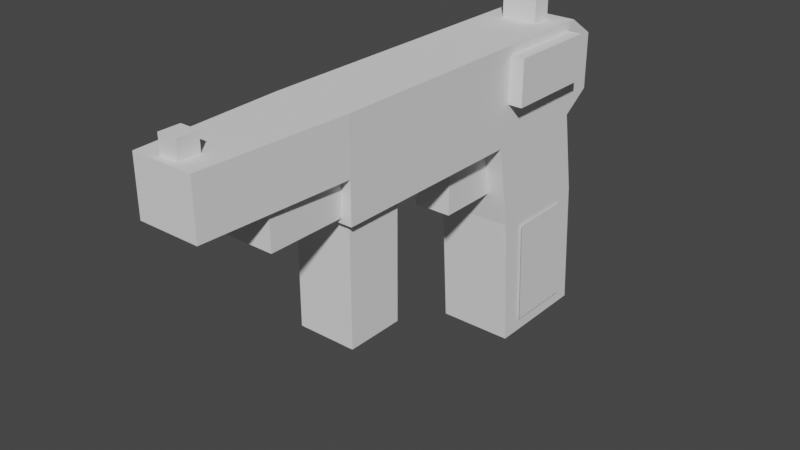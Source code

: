 # Source: pistol.blend  (saved by Blender 2.83.18; exported with 4.5.12 LTS)
import bpy
from mathutils import Matrix  # noqa: F401  (used for matrix-valued properties, if any)

bpy.ops.wm.read_factory_settings(use_empty=True)
scene = bpy.context.scene
scene.name = 'Scene'

# ---- collections
col_collection = bpy.data.collections.new('Collection'); scene.collection.children.link(col_collection)

# ---- world
world_world = bpy.data.worlds.new('World'); scene.world = world_world
world_world.use_nodes = True; world_world.node_tree.nodes.clear()
_N = world_world.node_tree.nodes; _L = world_world.node_tree.links
n0 = _N.new('ShaderNodeOutputWorld'); n0.name = 'World Output'; n0.location = (300, 300)
n1 = _N.new('ShaderNodeBackground'); n1.name = 'Background'; n1.location = (10, 300)
n1.inputs[0].default_value = (0.05088, 0.05088, 0.05088, 1.0)
_L.new(n1.outputs[0], n0.inputs[0])
n0.is_active_output = True
world_world.color = (0.05088, 0.05088, 0.05088)
world_world.use_sun_shadow = False
world_world.sun_shadow_jitter_overblur = 0.0

# ---- meshes
me_cube_024 = bpy.data.meshes.new('Cube.024')
me_cube_024.from_pydata([(-0.6797, -0.592, -1.359), (-0.6797, -0.7389, 1.0), (-0.6797, 1.408, -1.359), (-0.6797, 1.261, 1.0), (0.6797, -0.592, -1.359), (0.6797, -0.7389, 1.0), (0.6797, 1.408, -1.359), (0.6797, 1.261, 1.0), (-0.6797, -1.0, 2.512), (-0.6797, 1.0, 2.512), (0.6797, -1.0, 2.512), (0.6797, 1.0, 2.512), (-0.6797, -1.0, 4.229), (-0.6797, 1.0, 4.229), (0.6797, -1.0, 4.229), (0.6797, 1.0, 4.229), (-0.6797, -4.642, 2.512), (0.6797, -4.642, 2.512), (-0.6797, -4.642, 4.229), (0.6797, -4.642, 4.229), (-0.5446, -7.286, 3.256), (0.5446, -7.286, 3.256), (0.5446, -7.286, 4.229), (-0.5446, -7.286, 4.229), (0.6797, -4.642, 3.256), (-0.6797, -4.642, 3.256), (-0.6797, 1.522, 2.862), (0.6797, 1.522, 2.862), (-0.6797, 1.522, 3.879), (0.6797, 1.522, 3.879), (0.6797, 0.8454, 3.241), (0.6797, -0.8454, 3.241), (0.6797, 0.8454, 4.066), (0.6797, -0.8454, 4.066), (0.937, 0.8454, 3.241), (0.937, -0.8454, 3.241), (0.937, 0.8454, 4.066), (0.937, -0.8454, 4.066)], [], [(0, 1, 3, 2), (2, 3, 7, 6), (6, 7, 5, 4), (4, 5, 1, 0), (2, 6, 4, 0), (5, 7, 11, 10), (8, 10, 17, 16), (3, 1, 8, 9), (1, 5, 10, 8), (7, 3, 9, 11), (15, 13, 12, 14), (20, 21, 22, 23), (9, 13, 28, 26), (15, 14, 33, 32), (25, 24, 21, 20), (9, 8, 12, 13), (10, 14, 19, 24, 17), (14, 12, 18, 19), (16, 17, 24, 25), (18, 25, 20, 23), (24, 19, 22, 21), (19, 18, 23, 22), (12, 8, 16, 25, 18), (27, 26, 28, 29), (13, 15, 29, 28), (15, 11, 27, 29), (11, 9, 26, 27), (31, 30, 34, 35), (10, 11, 30, 31), (14, 10, 31, 33), (11, 15, 32, 30), (35, 34, 36, 37), (30, 32, 36, 34), (32, 33, 37, 36), (33, 31, 35, 37)])
_uv = me_cube_024.uv_layers.new(name='UVMap')
_uv.uv.foreach_set('vector', [0.375, 0.0, 0.625, 0.0, 0.625, 0.25, 0.375, 0.25, 0.375, 0.25, 0.625, 0.25, 0.625, 0.5, 0.375, 0.5, 0.375, 0.5, 0.625, 0.5, 0.625, 0.75, 0.375, 0.75, 0.375, 0.75, 0.625, 0.75, 0.625, 1.0, 0.375, 1.0, 0.125, 0.5, 0.375, 0.5, 0.375, 0.75, 0.125, 0.75, 0.625, 0.75, 0.625, 0.5, 0.625, 0.5, 0.625, 0.75, 0.625, 1.0, 0.625, 0.75, 0.625, 0.75, 0.625, 1.0, 0.625, 0.25, 0.625, 0.0, 0.625, 0.0, 0.625, 0.25, 0.625, 1.0, 0.625, 0.75, 0.625, 0.75, 0.625, 1.0, 0.625, 0.5, 0.625, 0.25, 0.625, 0.25, 0.625, 0.5, 0.625, 0.5, 0.875, 0.5, 0.875, 0.75, 0.625, 0.75, 0.625, 1.0, 0.625, 0.75, 0.625, 0.75, 0.625, 1.0, 0.625, 0.25, 0.625, 0.25, 0.625, 0.25, 0.625, 0.25, 0.625, 0.5, 0.625, 0.75, 0.625, 0.75, 0.625, 0.5, 0.625, 1.0, 0.625, 0.75, 0.625, 0.75, 0.625, 1.0, 0.625, 0.25, 0.625, 0.0, 0.625, 0.0, 0.625, 0.25, 0.625, 0.75, 0.625, 0.75, 0.625, 0.75, 0.625, 0.75, 0.625, 0.75, 0.625, 0.75, 0.875, 0.75, 0.875, 0.75, 0.625, 0.75, 0.625, 1.0, 0.625, 0.75, 0.625, 0.75, 0.625, 1.0, 0.625, 0.0, 0.625, 0.0, 0.625, 0.0, 0.625, 0.0, 0.625, 0.75, 0.625, 0.75, 0.625, 0.75, 0.625, 0.75, 0.625, 0.75, 0.875, 0.75, 0.875, 0.75, 0.625, 0.75, 0.625, 0.0, 0.625, 0.0, 0.625, 0.0, 0.625, 0.0, 0.625, 0.0, 0.625, 0.5, 0.625, 0.25, 0.625, 0.25, 0.625, 0.5, 0.875, 0.5, 0.625, 0.5, 0.625, 0.5, 0.875, 0.5, 0.625, 0.5, 0.625, 0.5, 0.625, 0.5, 0.625, 0.5, 0.625, 0.5, 0.625, 0.25, 0.625, 0.25, 0.625, 0.5, 0.625, 0.75, 0.625, 0.5, 0.625, 0.5, 0.625, 0.75, 0.625, 0.75, 0.625, 0.5, 0.625, 0.5, 0.625, 0.75, 0.625, 0.75, 0.625, 0.75, 0.625, 0.75, 0.625, 0.75, 0.625, 0.5, 0.625, 0.5, 0.625, 0.5, 0.625, 0.5, 0.625, 0.75, 0.625, 0.5, 0.625, 0.5, 0.625, 0.75, 0.625, 0.5, 0.625, 0.5, 0.625, 0.5, 0.625, 0.5, 0.625, 0.5, 0.625, 0.75, 0.625, 0.75, 0.625, 0.5, 0.625, 0.75, 0.625, 0.75, 0.625, 0.75, 0.625, 0.75])
me_cube_024.use_remesh_fix_poles = True
me_cube_024.use_remesh_preserve_attributes = False
me_cube_024.use_mirror_vertex_groups = False
me_cube_024.update()
me_cube_025 = bpy.data.meshes.new('Cube.025')
me_cube_025.from_pydata([(-1.0, -1.0, -1.646), (-1.0, -1.0, 1.0), (-1.0, 1.0, -1.646), (-1.0, 1.0, 1.0), (1.0, -1.0, -1.646), (1.0, -1.0, 1.0), (1.0, 1.0, -1.646), (1.0, 1.0, 1.0)], [], [(0, 1, 3, 2), (2, 3, 7, 6), (6, 7, 5, 4), (4, 5, 1, 0), (2, 6, 4, 0), (7, 3, 1, 5)])
_uv = me_cube_025.uv_layers.new(name='UVMap')
_uv.uv.foreach_set('vector', [0.375, 0.0, 0.625, 0.0, 0.625, 0.25, 0.375, 0.25, 0.375, 0.25, 0.625, 0.25, 0.625, 0.5, 0.375, 0.5, 0.375, 0.5, 0.625, 0.5, 0.625, 0.75, 0.375, 0.75, 0.375, 0.75, 0.625, 0.75, 0.625, 1.0, 0.375, 1.0, 0.125, 0.5, 0.375, 0.5, 0.375, 0.75, 0.125, 0.75, 0.625, 0.5, 0.875, 0.5, 0.875, 0.75, 0.625, 0.75])
me_cube_025.use_remesh_fix_poles = True
me_cube_025.use_remesh_preserve_attributes = False
me_cube_025.use_mirror_vertex_groups = False
me_cube_025.update()
me_plane = bpy.data.meshes.new('Plane')
me_plane.from_pydata([(-1.0, -1.152, 0.0), (1.0, -1.0, 0.0), (-1.0, 0.8479, 0.0), (1.0, 1.0, 0.0)], [], [(0, 2, 3, 1)])
_uv = me_plane.uv_layers.new(name='UVMap')
_uv.uv.foreach_set('vector', [0.0, 0.0, 0.0, 1.0, 1.0, 1.0, 1.0, 0.0])
me_plane.use_remesh_fix_poles = True
me_plane.use_remesh_preserve_attributes = False
me_plane.use_mirror_vertex_groups = False
me_plane.update()
me_plane_001 = bpy.data.meshes.new('Plane.001')
me_plane_001.from_pydata([(-1.0, -1.152, 0.0), (1.0, -1.0, 0.0), (-1.0, 0.8479, 0.0), (1.0, 1.0, 0.0)], [], [(0, 1, 3, 2)])
_uv = me_plane_001.uv_layers.new(name='UVMap')
_uv.uv.foreach_set('vector', [0.0, 0.0, 1.0, 0.0, 1.0, 1.0, 0.0, 1.0])
me_plane_001.use_remesh_fix_poles = True
me_plane_001.use_remesh_preserve_attributes = False
me_plane_001.use_mirror_vertex_groups = False
me_plane_001.update()
me_cube_026 = bpy.data.meshes.new('Cube.026')
me_cube_026.from_pydata([(-1.0, -1.0, -1.0), (-1.0, -1.0, 1.0), (-1.0, 1.0, -1.0), (-1.0, 1.0, 1.0), (1.0, -1.0, -1.0), (1.0, -1.0, 1.0), (1.0, 1.0, -1.0), (1.0, 1.0, 1.0)], [], [(0, 1, 3, 2), (2, 3, 7, 6), (6, 7, 5, 4), (4, 5, 1, 0), (2, 6, 4, 0), (7, 3, 1, 5)])
_uv = me_cube_026.uv_layers.new(name='UVMap')
_uv.uv.foreach_set('vector', [0.375, 0.0, 0.625, 0.0, 0.625, 0.25, 0.375, 0.25, 0.375, 0.25, 0.625, 0.25, 0.625, 0.5, 0.375, 0.5, 0.375, 0.5, 0.625, 0.5, 0.625, 0.75, 0.375, 0.75, 0.375, 0.75, 0.625, 0.75, 0.625, 1.0, 0.375, 1.0, 0.125, 0.5, 0.375, 0.5, 0.375, 0.75, 0.125, 0.75, 0.625, 0.5, 0.875, 0.5, 0.875, 0.75, 0.625, 0.75])
me_cube_026.use_remesh_fix_poles = True
me_cube_026.use_remesh_preserve_attributes = False
me_cube_026.use_mirror_vertex_groups = False
me_cube_026.update()
me_cube_027 = bpy.data.meshes.new('Cube.027')
me_cube_027.from_pydata([(-1.0, -1.0, -1.0), (-1.0, -1.0, 1.0), (-1.0, 1.0, -1.0), (-1.0, 1.0, 1.0), (1.0, -1.0, -1.0), (1.0, -1.0, 1.0), (1.0, 1.0, -1.0), (1.0, 1.0, 1.0)], [], [(0, 1, 3, 2), (2, 3, 7, 6), (6, 7, 5, 4), (4, 5, 1, 0), (2, 6, 4, 0), (7, 3, 1, 5)])
_uv = me_cube_027.uv_layers.new(name='UVMap')
_uv.uv.foreach_set('vector', [0.375, 0.0, 0.625, 0.0, 0.625, 0.25, 0.375, 0.25, 0.375, 0.25, 0.625, 0.25, 0.625, 0.5, 0.375, 0.5, 0.375, 0.5, 0.625, 0.5, 0.625, 0.75, 0.375, 0.75, 0.375, 0.75, 0.625, 0.75, 0.625, 1.0, 0.375, 1.0, 0.125, 0.5, 0.375, 0.5, 0.375, 0.75, 0.125, 0.75, 0.625, 0.5, 0.875, 0.5, 0.875, 0.75, 0.625, 0.75])
me_cube_027.use_remesh_fix_poles = True
me_cube_027.use_remesh_preserve_attributes = False
me_cube_027.use_mirror_vertex_groups = False
me_cube_027.update()
me_cube_028 = bpy.data.meshes.new('Cube.028')
me_cube_028.from_pydata([(-1.0, -1.0, -1.0), (-1.0, -1.0, 1.0), (-1.0, 1.0, -1.0), (-1.0, 1.0, 1.0), (1.0, -1.0, -1.0), (1.0, -1.0, 1.0), (1.0, 1.0, -1.0), (1.0, 1.0, 1.0)], [], [(0, 1, 3, 2), (2, 3, 7, 6), (6, 7, 5, 4), (4, 5, 1, 0), (2, 6, 4, 0), (7, 3, 1, 5)])
_uv = me_cube_028.uv_layers.new(name='UVMap')
_uv.uv.foreach_set('vector', [0.375, 0.0, 0.625, 0.0, 0.625, 0.25, 0.375, 0.25, 0.375, 0.25, 0.625, 0.25, 0.625, 0.5, 0.375, 0.5, 0.375, 0.5, 0.625, 0.5, 0.625, 0.75, 0.375, 0.75, 0.375, 0.75, 0.625, 0.75, 0.625, 1.0, 0.375, 1.0, 0.125, 0.5, 0.375, 0.5, 0.375, 0.75, 0.125, 0.75, 0.625, 0.5, 0.875, 0.5, 0.875, 0.75, 0.625, 0.75])
me_cube_028.use_remesh_fix_poles = True
me_cube_028.use_remesh_preserve_attributes = False
me_cube_028.use_mirror_vertex_groups = False
me_cube_028.update()
me_cube_041 = bpy.data.meshes.new('Cube.041')
me_cube_041.from_pydata([(-1.0, -1.0, -1.0), (-1.0, -1.0, 1.0), (-1.0, 1.0, -1.0), (-1.0, 1.0, 1.0), (1.0, -1.0, -1.0), (1.0, -1.0, 1.0), (1.0, 1.0, -1.0), (1.0, 1.0, 1.0)], [], [(0, 1, 3, 2), (2, 3, 7, 6), (6, 7, 5, 4), (4, 5, 1, 0), (2, 6, 4, 0), (7, 3, 1, 5)])
_uv = me_cube_041.uv_layers.new(name='UVMap')
_uv.uv.foreach_set('vector', [0.375, 0.0, 0.625, 0.0, 0.625, 0.25, 0.375, 0.25, 0.375, 0.25, 0.625, 0.25, 0.625, 0.5, 0.375, 0.5, 0.375, 0.5, 0.625, 0.5, 0.625, 0.75, 0.375, 0.75, 0.375, 0.75, 0.625, 0.75, 0.625, 1.0, 0.375, 1.0, 0.125, 0.5, 0.375, 0.5, 0.375, 0.75, 0.125, 0.75, 0.625, 0.5, 0.875, 0.5, 0.875, 0.75, 0.625, 0.75])
me_cube_041.use_remesh_fix_poles = True
me_cube_041.use_remesh_preserve_attributes = False
me_cube_041.use_mirror_vertex_groups = False
me_cube_041.update()

# ---- objects
ob_cube_018 = bpy.data.objects.new('Cube.018', me_cube_024)
ob_cube_019 = bpy.data.objects.new('Cube.019', me_cube_025)
ob_plane = bpy.data.objects.new('Plane', me_plane)
ob_plane_001 = bpy.data.objects.new('Plane.001', me_plane_001)
ob_cube_020 = bpy.data.objects.new('Cube.020', me_cube_026)
ob_cube_021 = bpy.data.objects.new('Cube.021', me_cube_027)
ob_cube_022 = bpy.data.objects.new('Cube.022', me_cube_028)
ob_cube_029 = bpy.data.objects.new('Cube.029', me_cube_041)

# ---- transforms, parenting, visibility, modifiers, constraints
ob_cube_018.location = (0.0, 0.0, 1.047)
ob_cube_018.lineart.crease_threshold = 0.0
ob_cube_019.location = (1.761e-15, -3.989, 3.147)
ob_cube_019.scale = (0.5313, 0.5313, 1.07)
ob_cube_019.lineart.crease_threshold = 0.0
ob_plane.location = (-0.7315, 0.3853, 0.9272)
ob_plane.rotation_euler = (-0.0, 1.571, 0.0)
ob_plane.scale = (0.97, 0.6209, 0.6209)
ob_plane.lineart.crease_threshold = 0.0
ob_plane_001.location = (0.7315, 0.3853, 0.9272)
ob_plane_001.rotation_euler = (-0.0, 1.571, 0.0)
ob_plane_001.scale = (0.97, 0.6209, 0.6209)
ob_plane_001.lineart.crease_threshold = 0.0
ob_cube_020.location = (1.961e-15, -5.279, 3.935)
ob_cube_020.scale = (0.4977, 0.7481, 0.2813)
ob_cube_020.lineart.crease_threshold = 0.0
ob_cube_021.location = (2.665e-32, 0.5405, 5.343)
ob_cube_021.scale = (0.3241, 0.1823, 0.4063)
ob_cube_021.lineart.crease_threshold = 0.0
ob_cube_022.location = (2.665e-32, -6.976, 5.255)
ob_cube_022.scale = (0.171, 0.1823, 0.3295)
ob_cube_022.lineart.crease_threshold = 0.0
ob_cube_029.location = (1.801e-15, -1.21, 3.329)
ob_cube_029.scale = (0.3478, 0.7293, 0.7293)
ob_cube_029.lineart.crease_threshold = 0.0

# ---- collection membership
col_collection.objects.link(ob_cube_018)
col_collection.objects.link(ob_cube_019)
col_collection.objects.link(ob_plane)
col_collection.objects.link(ob_plane_001)
col_collection.objects.link(ob_cube_020)
col_collection.objects.link(ob_cube_021)
col_collection.objects.link(ob_cube_022)
col_collection.objects.link(ob_cube_029)

# ---- scene / render settings (as saved in the file)
scene.frame_start = 1; scene.frame_end = 250; scene.frame_set(58)
scene.render.engine = 'BLENDER_EEVEE_NEXT'
scene.cycles.use_denoising = False
scene.cycles.samples = 128
scene.cycles.sampling_pattern = 'TABULATED_SOBOL'
scene.cycles.use_adaptive_sampling = False
scene.cycles.use_light_tree = False
scene.view_settings.view_transform = 'Filmic'
bpy.context.view_layer.update()

# ---- added for rendering (the .blend has no active camera and no usable light): camera, sun
cam_auto = bpy.data.cameras.new('AutoCamera')
cam_auto.lens = 50.0
cam_auto.sensor_width = 36.0
cam_auto.clip_end = 1000.0
ob_auto_camera = bpy.data.objects.new('AutoCamera', cam_auto)
scene.collection.objects.link(ob_auto_camera)
ob_auto_camera.location = (10.1152, -14.8969, 10.7284)
ob_auto_camera.rotation_euler = (1.09748, -7.21219e-08, 0.694738)
scene.camera = ob_auto_camera
light_auto_sun = bpy.data.lights.new('AutoSun', 'SUN')
light_auto_sun.energy = 3.0
light_auto_sun.angle = 0.0523599
ob_auto_sun = bpy.data.objects.new('AutoSun', light_auto_sun)
scene.collection.objects.link(ob_auto_sun)
ob_auto_sun.rotation_euler = (0.872665, 0.174533, 0.523599)
bpy.context.view_layer.update()
